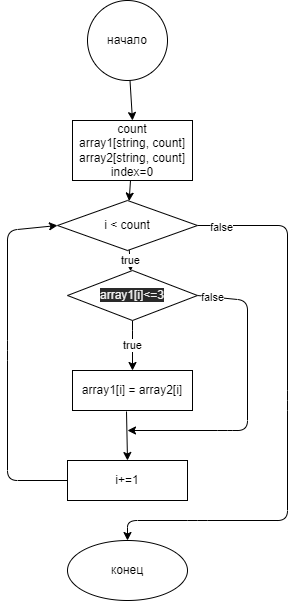

The diagram above was exported from draw.io. Its source (the exported page's mxGraphModel, read from the mxfile embedded in the PNG):
<mxGraphModel dx="564" dy="478" grid="1" gridSize="10" guides="1" tooltips="1" connect="1" arrows="1" fold="1" page="1" pageScale="1" pageWidth="827" pageHeight="1169" math="0" shadow="0">
  <root>
    <mxCell id="0" />
    <mxCell id="1" parent="0" />
    <mxCell id="4" value="" style="edgeStyle=none;html=1;entryX=0.5;entryY=0;entryDx=0;entryDy=0;" edge="1" parent="1" source="2" target="7">
      <mxGeometry relative="1" as="geometry">
        <mxPoint x="302.0564516129032" y="149" as="targetPoint" />
      </mxGeometry>
    </mxCell>
    <mxCell id="2" value="начало" style="ellipse;whiteSpace=wrap;html=1;aspect=fixed;" vertex="1" parent="1">
      <mxGeometry x="240" y="10" width="80" height="80" as="geometry" />
    </mxCell>
    <mxCell id="10" value="" style="edgeStyle=none;html=1;" edge="1" parent="1" source="7" target="9">
      <mxGeometry relative="1" as="geometry" />
    </mxCell>
    <mxCell id="7" value="&lt;span&gt;count&lt;/span&gt;&lt;br&gt;&lt;span&gt;array1[string, count]&lt;/span&gt;&lt;br&gt;&lt;span&gt;array2[string, count]&lt;/span&gt;&lt;br&gt;&lt;span&gt;index=0&lt;/span&gt;" style="rounded=0;whiteSpace=wrap;html=1;" vertex="1" parent="1">
      <mxGeometry x="225" y="130" width="120" height="60" as="geometry" />
    </mxCell>
    <mxCell id="12" value="true" style="edgeStyle=none;html=1;" edge="1" parent="1" source="9" target="11">
      <mxGeometry relative="1" as="geometry" />
    </mxCell>
    <mxCell id="18" value="" style="edgeStyle=none;html=1;exitX=1;exitY=0.5;exitDx=0;exitDy=0;" edge="1" parent="1" source="11">
      <mxGeometry relative="1" as="geometry">
        <mxPoint x="280" y="440" as="targetPoint" />
        <Array as="points">
          <mxPoint x="400" y="310" />
          <mxPoint x="400" y="440" />
          <mxPoint x="380" y="440" />
        </Array>
      </mxGeometry>
    </mxCell>
    <mxCell id="19" value="false" style="edgeLabel;html=1;align=center;verticalAlign=middle;resizable=0;points=[];" vertex="1" connectable="0" parent="18">
      <mxGeometry x="-0.9" relative="1" as="geometry">
        <mxPoint as="offset" />
      </mxGeometry>
    </mxCell>
    <mxCell id="28" style="edgeStyle=none;html=1;exitX=1;exitY=0.5;exitDx=0;exitDy=0;entryX=0.5;entryY=0;entryDx=0;entryDy=0;" edge="1" parent="1" source="9" target="32">
      <mxGeometry relative="1" as="geometry">
        <mxPoint x="280" y="540" as="targetPoint" />
        <Array as="points">
          <mxPoint x="440" y="235" />
          <mxPoint x="440" y="410" />
          <mxPoint x="440" y="530" />
          <mxPoint x="350" y="530" />
          <mxPoint x="280" y="530" />
        </Array>
      </mxGeometry>
    </mxCell>
    <mxCell id="33" value="false" style="edgeLabel;html=1;align=center;verticalAlign=middle;resizable=0;points=[];" vertex="1" connectable="0" parent="28">
      <mxGeometry x="-0.9186" y="-1" relative="1" as="geometry">
        <mxPoint as="offset" />
      </mxGeometry>
    </mxCell>
    <mxCell id="9" value="i &amp;lt; count" style="rhombus;whiteSpace=wrap;html=1;rounded=0;" vertex="1" parent="1">
      <mxGeometry x="210" y="210" width="140" height="50" as="geometry" />
    </mxCell>
    <mxCell id="14" value="true" style="edgeStyle=none;html=1;entryX=0.5;entryY=0;entryDx=0;entryDy=0;" edge="1" parent="1" source="11" target="13">
      <mxGeometry relative="1" as="geometry">
        <Array as="points">
          <mxPoint x="285" y="350" />
        </Array>
      </mxGeometry>
    </mxCell>
    <mxCell id="11" value="&lt;span style=&quot;color: rgb(240 , 240 , 240) ; font-family: &amp;#34;helvetica&amp;#34; ; font-size: 12px ; font-style: normal ; font-weight: 400 ; letter-spacing: normal ; text-align: center ; text-indent: 0px ; text-transform: none ; word-spacing: 0px ; background-color: rgb(42 , 42 , 42) ; display: inline ; float: none&quot;&gt;array1[i]&amp;lt;=3&lt;/span&gt;" style="rhombus;whiteSpace=wrap;html=1;rounded=0;" vertex="1" parent="1">
      <mxGeometry x="220" y="280" width="130" height="50" as="geometry" />
    </mxCell>
    <mxCell id="21" value="" style="edgeStyle=none;html=1;entryX=0.5;entryY=0;entryDx=0;entryDy=0;exitX=0.45;exitY=1.025;exitDx=0;exitDy=0;exitPerimeter=0;" edge="1" parent="1" source="13" target="20">
      <mxGeometry relative="1" as="geometry">
        <Array as="points" />
      </mxGeometry>
    </mxCell>
    <mxCell id="13" value="&lt;span&gt;array1[i] =&amp;nbsp;&lt;/span&gt;&lt;span&gt;array2[i]&lt;/span&gt;&lt;br&gt;" style="rounded=0;whiteSpace=wrap;html=1;" vertex="1" parent="1">
      <mxGeometry x="225" y="380" width="120" height="40" as="geometry" />
    </mxCell>
    <mxCell id="23" value="" style="edgeStyle=none;html=1;exitX=0;exitY=0.5;exitDx=0;exitDy=0;entryX=0;entryY=0.5;entryDx=0;entryDy=0;" edge="1" parent="1" source="20" target="9">
      <mxGeometry relative="1" as="geometry">
        <mxPoint x="160" y="230" as="targetPoint" />
        <Array as="points">
          <mxPoint x="160" y="490" />
          <mxPoint x="160" y="360" />
          <mxPoint x="160" y="240" />
        </Array>
      </mxGeometry>
    </mxCell>
    <mxCell id="20" value="i+=1" style="rounded=0;whiteSpace=wrap;html=1;" vertex="1" parent="1">
      <mxGeometry x="220" y="470" width="120" height="40" as="geometry" />
    </mxCell>
    <mxCell id="32" value="конец" style="ellipse;whiteSpace=wrap;html=1;" vertex="1" parent="1">
      <mxGeometry x="220" y="550" width="120" height="60" as="geometry" />
    </mxCell>
  </root>
</mxGraphModel>